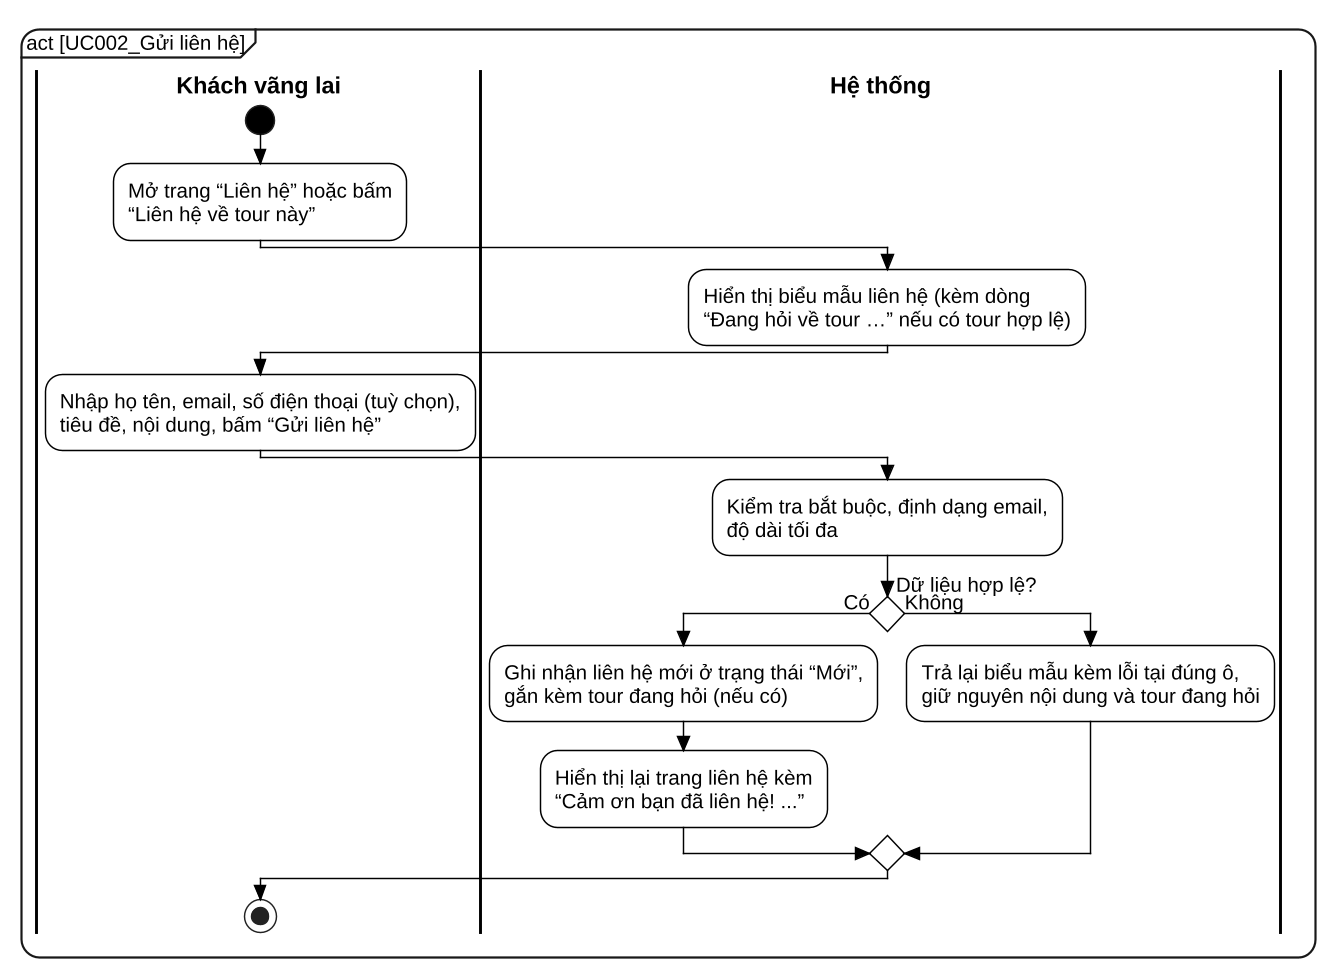

The diagram above was rendered by PlantUML. Its source (embedded in the PNG):
@startuml UC002_activity
skinparam dpi 140
skinparam defaultFontName "Liberation Sans"
skinparam defaultFontSize 14
skinparam backgroundColor white
skinparam shadowing false
skinparam RoundCorner 24
skinparam ArrowColor black
skinparam ArrowThickness 1.1
skinparam ConditionStyle diamond
skinparam ConditionEndStyle diamond
skinparam style strictuml
skinparam activity {
  BackgroundColor white
  BorderColor black
  BorderThickness 1
  DiamondBackgroundColor white
  DiamondBorderColor black
  StartColor black
  EndColor black
}
skinparam swimlane {
  BorderColor black
  BorderThickness 2
  TitleFontStyle bold
  TitleFontSize 16
}
skinparam wrapWidth 600
mainframe act [UC002_Gửi liên hệ]
|Khách vãng lai|
start
:Mở trang “Liên hệ” hoặc bấm\n“Liên hệ về tour này”;
|Hệ thống|
:Hiển thị biểu mẫu liên hệ (kèm dòng\n“Đang hỏi về tour …” nếu có tour hợp lệ);
|Khách vãng lai|
:Nhập họ tên, email, số điện thoại (tuỳ chọn),\ntiêu đề, nội dung, bấm “Gửi liên hệ”;
|Hệ thống|
:Kiểm tra bắt buộc, định dạng email,\nđộ dài tối đa;
if (Dữ liệu hợp lệ?) then (Có)
  :Ghi nhận liên hệ mới ở trạng thái “Mới”,\ngắn kèm tour đang hỏi (nếu có);
  :Hiển thị lại trang liên hệ kèm\n“Cảm ơn bạn đã liên hệ! ...”;
else (Không)
  :Trả lại biểu mẫu kèm lỗi tại đúng ô,\ngiữ nguyên nội dung và tour đang hỏi;
endif
|Khách vãng lai|
stop
@enduml